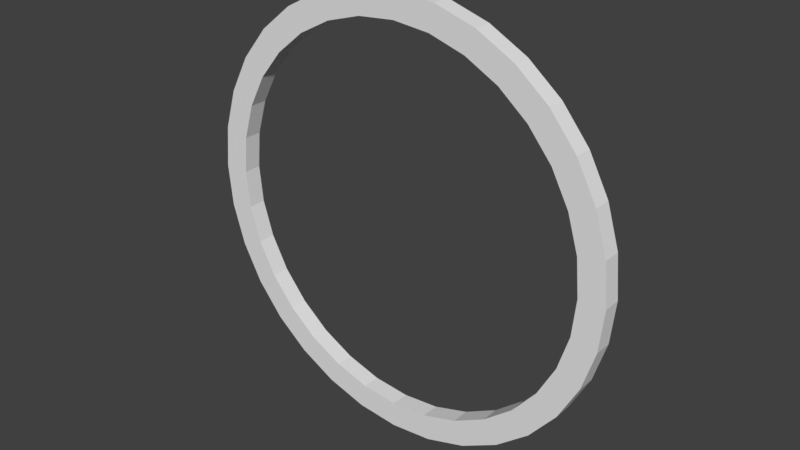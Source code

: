# Source: indicate.blend  (saved by Blender 2.79.0; exported with 4.5.12 LTS)
import bpy
from mathutils import Matrix  # noqa: F401  (used for matrix-valued properties, if any)

bpy.ops.wm.read_factory_settings(use_empty=True)
scene = bpy.context.scene
scene.name = 'Scene'

# ---- collections
col_collection_2 = bpy.data.collections.new('Collection 2'); scene.collection.children.link(col_collection_2)

# ---- materials (node trees are filled in below, after node groups)
mat_material_001 = bpy.data.materials.new('Material.001')
mat_material_001.alpha_threshold = 0.0
mat_material_001.use_transparent_shadow = False
mat_material_001.roughness = 0.5

# ---- material node trees

# ---- world
world_world = bpy.data.worlds.new('World'); scene.world = world_world
world_world.color = (0.05088, 0.05088, 0.05088)
world_world.use_sun_shadow = False
world_world.sun_shadow_jitter_overblur = 0.0
world_world.cycles.sampling_method = 'MANUAL'

# ---- meshes
me_circle = bpy.data.meshes.new('Circle')
me_circle.from_pydata([(9.895e-08, 1.885, -0.06365), (-0.3677, 1.849, -0.06365), (-0.7213, 1.741, -0.06365), (-1.047, 1.567, -0.06365), (-1.333, 1.333, -0.06365), (-1.567, 1.047, -0.06365), (-1.741, 0.7213, -0.06365), (-1.849, 0.3677, -0.06365), (-1.885, -2.993e-07, -0.06365), (-1.849, -0.3677, -0.06365), (-1.741, -0.7213, -0.06365), (-1.567, -1.047, -0.06365), (-1.333, -1.333, -0.06365), (-1.047, -1.567, -0.06365), (-0.7213, -1.741, -0.06365), (-0.3677, -1.849, -0.06365), (7.131e-07, -1.885, -0.06365), (0.3677, -1.849, -0.06365), (0.7213, -1.741, -0.06365), (1.047, -1.567, -0.06365), (1.333, -1.333, -0.06365), (1.567, -1.047, -0.06365), (1.741, -0.7213, -0.06365), (1.849, -0.3677, -0.06365), (1.885, 1.378e-06, -0.06365), (1.849, 0.3677, -0.06365), (1.741, 0.7213, -0.06365), (1.567, 1.047, -0.06365), (1.333, 1.333, -0.06365), (1.047, 1.567, -0.06365), (0.7213, 1.741, -0.06365), (0.3677, 1.849, -0.06365), (7.218e-08, 1.659, -0.06365), (-0.3237, 1.628, -0.06365), (-0.635, 1.533, -0.06365), (-0.9219, 1.38, -0.06365), (-1.173, 1.173, -0.06365), (-1.38, 0.9219, -0.06365), (-1.533, 0.635, -0.06365), (-1.628, 0.3237, -0.06365), (-1.659, -2.521e-07, -0.06365), (-1.628, -0.3237, -0.06365), (-1.533, -0.635, -0.06365), (-1.38, -0.9219, -0.06365), (-1.173, -1.173, -0.06365), (-0.9219, -1.38, -0.06365), (-0.635, -1.533, -0.06365), (-0.3237, -1.628, -0.06365), (6.129e-07, -1.659, -0.06365), (0.3237, -1.628, -0.06365), (0.635, -1.533, -0.06365), (0.9219, -1.38, -0.06365), (1.173, -1.173, -0.06365), (1.38, -0.9219, -0.06365), (1.533, -0.635, -0.06365), (1.628, -0.3237, -0.06365), (1.659, 1.225e-06, -0.06365), (1.628, 0.3237, -0.06365), (1.533, 0.635, -0.06365), (1.38, 0.9219, -0.06365), (1.173, 1.173, -0.06365), (0.9219, 1.38, -0.06365), (0.635, 1.533, -0.06365), (0.3237, 1.628, -0.06365), (9.895e-08, 1.885, 0.09247), (-0.3677, 1.849, 0.09247), (-0.7213, 1.741, 0.09247), (-1.047, 1.567, 0.09247), (-1.333, 1.333, 0.09247), (-1.567, 1.047, 0.09247), (-1.741, 0.7213, 0.09247), (-1.849, 0.3677, 0.09247), (-1.885, -2.993e-07, 0.09247), (-1.849, -0.3677, 0.09247), (-1.741, -0.7213, 0.09247), (-1.567, -1.047, 0.09247), (-1.333, -1.333, 0.09247), (-1.047, -1.567, 0.09247), (-0.7213, -1.741, 0.09247), (-0.3677, -1.849, 0.09247), (7.131e-07, -1.885, 0.09247), (0.3677, -1.849, 0.09247), (0.7213, -1.741, 0.09247), (1.047, -1.567, 0.09247), (1.333, -1.333, 0.09247), (1.567, -1.047, 0.09247), (1.741, -0.7213, 0.09247), (1.849, -0.3677, 0.09247), (1.885, 1.378e-06, 0.09247), (1.849, 0.3677, 0.09247), (1.741, 0.7213, 0.09247), (1.567, 1.047, 0.09247), (1.333, 1.333, 0.09247), (1.047, 1.567, 0.09247), (0.7213, 1.741, 0.09247), (0.3677, 1.849, 0.09247), (7.218e-08, 1.659, 0.09247), (-0.3237, 1.628, 0.09247), (-0.635, 1.533, 0.09247), (-0.9219, 1.38, 0.09247), (-1.173, 1.173, 0.09247), (-1.38, 0.9219, 0.09247), (-1.533, 0.635, 0.09247), (-1.628, 0.3237, 0.09247), (-1.659, -2.521e-07, 0.09247), (-1.628, -0.3237, 0.09247), (-1.533, -0.635, 0.09247), (-1.38, -0.9219, 0.09247), (-1.173, -1.173, 0.09247), (-0.9219, -1.38, 0.09247), (-0.635, -1.533, 0.09247), (-0.3237, -1.628, 0.09247), (6.129e-07, -1.659, 0.09247), (0.3237, -1.628, 0.09247), (0.635, -1.533, 0.09247), (0.9219, -1.38, 0.09247), (1.173, -1.173, 0.09247), (1.38, -0.9219, 0.09247), (1.533, -0.635, 0.09247), (1.628, -0.3237, 0.09247), (1.659, 1.225e-06, 0.09247), (1.628, 0.3237, 0.09247), (1.533, 0.635, 0.09247), (1.38, 0.9219, 0.09247), (1.173, 1.173, 0.09247), (0.9219, 1.38, 0.09247), (0.635, 1.533, 0.09247), (0.3237, 1.628, 0.09247)], [], [(31, 0, 32), (37, 4, 5), (32, 0, 1), (39, 6, 7), (2, 34, 33), (32, 1, 33), (33, 1, 2), (59, 28, 60), (63, 62, 31), (3, 34, 2), (34, 3, 35), (18, 50, 49), (48, 16, 17), (61, 60, 29), (4, 36, 35), (27, 28, 59), (36, 4, 37), (57, 26, 58), (58, 27, 59), (26, 27, 58), (6, 37, 5), (29, 60, 28), (6, 38, 37), (25, 26, 57), (38, 6, 39), (56, 25, 57), (40, 7, 8), (24, 25, 56), (39, 7, 40), (30, 61, 29), (31, 62, 30), (56, 23, 24), (55, 23, 56), (8, 41, 40), (9, 41, 8), (54, 23, 55), (9, 42, 41), (54, 22, 23), (10, 42, 9), (53, 22, 54), (10, 43, 42), (53, 21, 22), (11, 43, 10), (52, 21, 53), (11, 44, 43), (52, 20, 21), (12, 44, 11), (51, 20, 52), (12, 45, 44), (51, 19, 20), (13, 45, 12), (50, 19, 51), (13, 46, 45), (19, 50, 18), (47, 46, 14), (35, 3, 4), (62, 61, 30), (18, 49, 17), (48, 47, 15), (15, 47, 14), (17, 49, 48), (63, 31, 32), (15, 16, 48), (14, 46, 13), (95, 96, 64), (101, 69, 68), (96, 65, 64), (103, 71, 70), (66, 97, 98), (96, 97, 65), (97, 66, 65), (123, 124, 92), (127, 95, 126), (67, 66, 98), (98, 99, 67), (82, 113, 114), (112, 81, 80), (125, 93, 124), (68, 99, 100), (91, 123, 92), (100, 101, 68), (121, 122, 90), (122, 123, 91), (90, 122, 91), (70, 69, 101), (93, 92, 124), (70, 101, 102), (89, 121, 90), (102, 103, 70), (120, 121, 89), (104, 72, 71), (88, 120, 89), (103, 104, 71), (94, 93, 125), (95, 94, 126), (120, 88, 87), (119, 120, 87), (72, 104, 105), (73, 72, 105), (118, 119, 87), (73, 105, 106), (118, 87, 86), (74, 73, 106), (117, 118, 86), (74, 106, 107), (117, 86, 85), (75, 74, 107), (116, 117, 85), (75, 107, 108), (116, 85, 84), (76, 75, 108), (115, 116, 84), (76, 108, 109), (115, 84, 83), (77, 76, 109), (114, 115, 83), (77, 109, 110), (83, 82, 114), (111, 78, 110), (99, 68, 67), (126, 94, 125), (82, 81, 113), (112, 79, 111), (79, 78, 111), (81, 112, 113), (127, 96, 95), (79, 112, 80), (78, 77, 110), (43, 44, 108, 107), (18, 17, 81, 82), (44, 45, 109, 108), (19, 18, 82, 83), (45, 46, 110, 109), (20, 19, 83, 84), (46, 47, 111, 110), (21, 20, 84, 85), (47, 48, 112, 111), (22, 21, 85, 86), (48, 49, 113, 112), (23, 22, 86, 87), (49, 50, 114, 113), (24, 23, 87, 88), (50, 51, 115, 114), (25, 24, 88, 89), (51, 52, 116, 115), (26, 25, 89, 90), (52, 53, 117, 116), (27, 26, 90, 91), (1, 0, 64, 65), (53, 54, 118, 117), (28, 27, 91, 92), (2, 1, 65, 66), (54, 55, 119, 118), (29, 28, 92, 93), (3, 2, 66, 67), (55, 56, 120, 119), (30, 29, 93, 94), (4, 3, 67, 68), (56, 57, 121, 120), (31, 30, 94, 95), (5, 4, 68, 69), (57, 58, 122, 121), (0, 31, 95, 64), (6, 5, 69, 70), (58, 59, 123, 122), (32, 33, 97, 96), (7, 6, 70, 71), (59, 60, 124, 123), (33, 34, 98, 97), (8, 7, 71, 72), (60, 61, 125, 124), (34, 35, 99, 98), (9, 8, 72, 73), (61, 62, 126, 125), (35, 36, 100, 99), (10, 9, 73, 74), (62, 63, 127, 126), (36, 37, 101, 100), (11, 10, 74, 75), (63, 32, 96, 127), (37, 38, 102, 101), (12, 11, 75, 76), (38, 39, 103, 102), (13, 12, 76, 77), (39, 40, 104, 103), (14, 13, 77, 78), (40, 41, 105, 104), (15, 14, 78, 79), (41, 42, 106, 105), (16, 15, 79, 80), (42, 43, 107, 106), (17, 16, 80, 81)])
me_circle.materials.append(mat_material_001)
me_circle.use_remesh_preserve_volume = False
me_circle.use_remesh_preserve_attributes = False
me_circle.use_mirror_vertex_groups = False
me_circle.update()

# ---- objects
ob_circle = bpy.data.objects.new('Circle', me_circle)

# ---- transforms, parenting, visibility, modifiers, constraints
ob_circle.location = (0.0, 0.0, 0.0)
ob_circle.rotation_euler = (1.571, 2.22e-16, 2.22e-16)
ob_circle.scale = (1.058, 1.058, 1.058)
ob_circle.lineart.crease_threshold = 0.0

# ---- collection membership
col_collection_2.objects.link(ob_circle)

# ---- scene / render settings (as saved in the file)
scene.frame_start = 1; scene.frame_end = 31; scene.frame_set(30)
scene.render.engine = 'BLENDER_EEVEE_NEXT'
scene.render.resolution_percentage = 50
scene.render.dither_intensity = 0.0
scene.cycles.use_denoising = False
scene.cycles.samples = 128
scene.cycles.sampling_pattern = 'TABULATED_SOBOL'
scene.cycles.use_adaptive_sampling = False
scene.cycles.use_light_tree = False
scene.cycles.blur_glossy = 0.0
scene.cycles.sample_clamp_indirect = 0.0
scene.view_settings.view_transform = 'Standard'
bpy.context.view_layer.update()

# ---- added for rendering (the .blend has no active camera and no usable light): camera, sun
cam_auto = bpy.data.cameras.new('AutoCamera')
cam_auto.lens = 50.0
cam_auto.sensor_width = 36.0
cam_auto.clip_end = 1000.0
ob_auto_camera = bpy.data.objects.new('AutoCamera', cam_auto)
scene.collection.objects.link(ob_auto_camera)
ob_auto_camera.location = (5.22273, -6.28253, 4.17818)
ob_auto_camera.rotation_euler = (1.09748, -7.21219e-08, 0.694738)
scene.camera = ob_auto_camera
light_auto_sun = bpy.data.lights.new('AutoSun', 'SUN')
light_auto_sun.energy = 3.0
light_auto_sun.angle = 0.0523599
ob_auto_sun = bpy.data.objects.new('AutoSun', light_auto_sun)
scene.collection.objects.link(ob_auto_sun)
ob_auto_sun.rotation_euler = (0.872665, 0.174533, 0.523599)
bpy.context.view_layer.update()
